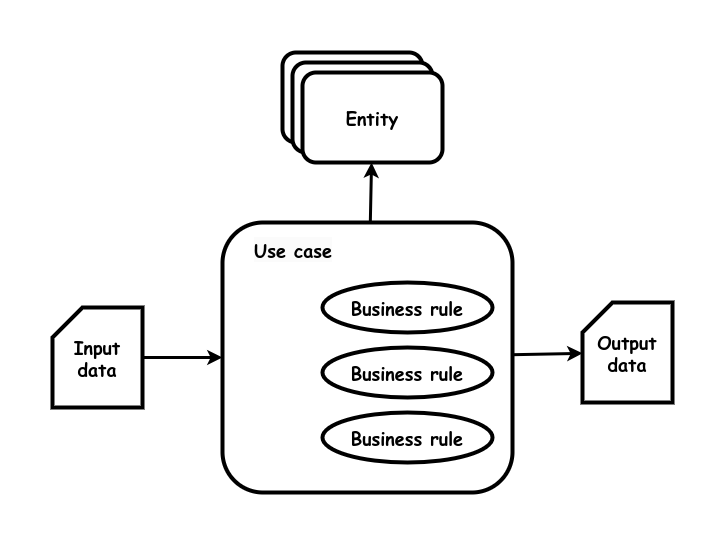

The diagram above was exported from draw.io. Its source (the exported page's mxGraphModel, read from the mxfile embedded in the PNG):
<mxGraphModel dx="1434" dy="711" grid="1" gridSize="10" guides="1" tooltips="1" connect="1" arrows="1" fold="1" page="1" pageScale="1" pageWidth="850" pageHeight="1100" math="0" shadow="0">
  <root>
    <mxCell id="0" />
    <mxCell id="1" parent="0" />
    <mxCell id="3racGynEpEk7PD90FVwj-2" value="&lt;b style=&quot;font-size: 18px;&quot;&gt;&lt;br&gt;&lt;/b&gt;" style="rounded=1;whiteSpace=wrap;html=1;strokeWidth=4;fontFamily=Comic Sans MS;fontSize=18;" vertex="1" parent="1">
      <mxGeometry x="350" y="470" width="290" height="270" as="geometry" />
    </mxCell>
    <mxCell id="3racGynEpEk7PD90FVwj-3" value="&lt;b style=&quot;border-color: var(--border-color); color: rgb(0, 0, 0); font-family: &amp;quot;Comic Sans MS&amp;quot;; font-size: 18px; font-style: normal; font-variant-ligatures: normal; font-variant-caps: normal; letter-spacing: normal; orphans: 2; text-align: center; text-indent: 0px; text-transform: none; widows: 2; word-spacing: 0px; -webkit-text-stroke-width: 0px; background-color: rgb(251, 251, 251); text-decoration-thickness: initial; text-decoration-style: initial; text-decoration-color: initial;&quot;&gt;Use case&lt;/b&gt;" style="text;whiteSpace=wrap;html=1;" vertex="1" parent="1">
      <mxGeometry x="380" y="480" width="100" height="30" as="geometry" />
    </mxCell>
    <mxCell id="3racGynEpEk7PD90FVwj-4" value="Business rule" style="ellipse;whiteSpace=wrap;html=1;align=center;fontStyle=1;fontSize=18;fontFamily=Comic Sans MS;strokeWidth=4;" vertex="1" parent="1">
      <mxGeometry x="450" y="530" width="170" height="50" as="geometry" />
    </mxCell>
    <mxCell id="3racGynEpEk7PD90FVwj-10" value="Input&lt;br&gt;data" style="shape=card;whiteSpace=wrap;html=1;strokeWidth=4;fontFamily=Comic Sans MS;fontStyle=1;fontSize=18;" vertex="1" parent="1">
      <mxGeometry x="180" y="555" width="90" height="100" as="geometry" />
    </mxCell>
    <mxCell id="3racGynEpEk7PD90FVwj-11" value="Output&lt;br&gt;data" style="shape=card;whiteSpace=wrap;html=1;strokeWidth=4;fontFamily=Comic Sans MS;fontStyle=1;fontSize=18;" vertex="1" parent="1">
      <mxGeometry x="710" y="550" width="90" height="100" as="geometry" />
    </mxCell>
    <mxCell id="3racGynEpEk7PD90FVwj-12" value="&lt;b style=&quot;font-size: 18px;&quot;&gt;Entity&lt;br&gt;&lt;/b&gt;" style="rounded=1;whiteSpace=wrap;html=1;strokeWidth=4;fontFamily=Comic Sans MS;fontSize=18;" vertex="1" parent="1">
      <mxGeometry x="410" y="300" width="140" height="90" as="geometry" />
    </mxCell>
    <mxCell id="3racGynEpEk7PD90FVwj-13" value="&lt;b style=&quot;font-size: 18px;&quot;&gt;Entity&lt;br&gt;&lt;/b&gt;" style="rounded=1;whiteSpace=wrap;html=1;strokeWidth=4;fontFamily=Comic Sans MS;fontSize=18;" vertex="1" parent="1">
      <mxGeometry x="420" y="310" width="140" height="90" as="geometry" />
    </mxCell>
    <mxCell id="3racGynEpEk7PD90FVwj-14" value="&lt;b style=&quot;font-size: 18px;&quot;&gt;Entity&lt;br&gt;&lt;/b&gt;" style="rounded=1;whiteSpace=wrap;html=1;strokeWidth=4;fontFamily=Comic Sans MS;fontSize=18;" vertex="1" parent="1">
      <mxGeometry x="430" y="320" width="140" height="90" as="geometry" />
    </mxCell>
    <mxCell id="3racGynEpEk7PD90FVwj-16" value="" style="endArrow=none;startArrow=classic;html=1;rounded=0;strokeWidth=3;endFill=0;" edge="1" parent="1" source="3racGynEpEk7PD90FVwj-2" target="3racGynEpEk7PD90FVwj-10">
      <mxGeometry width="50" height="50" relative="1" as="geometry">
        <mxPoint x="785" y="570" as="sourcePoint" />
        <mxPoint x="730" y="570" as="targetPoint" />
      </mxGeometry>
    </mxCell>
    <mxCell id="3racGynEpEk7PD90FVwj-17" value="" style="endArrow=none;startArrow=classic;html=1;rounded=0;strokeWidth=3;endFill=0;" edge="1" parent="1" source="3racGynEpEk7PD90FVwj-11" target="3racGynEpEk7PD90FVwj-2">
      <mxGeometry width="50" height="50" relative="1" as="geometry">
        <mxPoint x="795" y="580" as="sourcePoint" />
        <mxPoint x="740" y="580" as="targetPoint" />
      </mxGeometry>
    </mxCell>
    <mxCell id="3racGynEpEk7PD90FVwj-18" value="" style="endArrow=none;startArrow=classic;html=1;rounded=0;strokeWidth=3;endFill=0;" edge="1" parent="1" source="3racGynEpEk7PD90FVwj-14" target="3racGynEpEk7PD90FVwj-2">
      <mxGeometry width="50" height="50" relative="1" as="geometry">
        <mxPoint x="360" y="635" as="sourcePoint" />
        <mxPoint x="280" y="632" as="targetPoint" />
      </mxGeometry>
    </mxCell>
    <mxCell id="3racGynEpEk7PD90FVwj-19" value="Business rule" style="ellipse;whiteSpace=wrap;html=1;align=center;fontStyle=1;fontSize=18;fontFamily=Comic Sans MS;strokeWidth=4;" vertex="1" parent="1">
      <mxGeometry x="450" y="595" width="170" height="50" as="geometry" />
    </mxCell>
    <mxCell id="3racGynEpEk7PD90FVwj-20" value="Business rule" style="ellipse;whiteSpace=wrap;html=1;align=center;fontStyle=1;fontSize=18;fontFamily=Comic Sans MS;strokeWidth=4;" vertex="1" parent="1">
      <mxGeometry x="450" y="660" width="170" height="50" as="geometry" />
    </mxCell>
  </root>
</mxGraphModel>